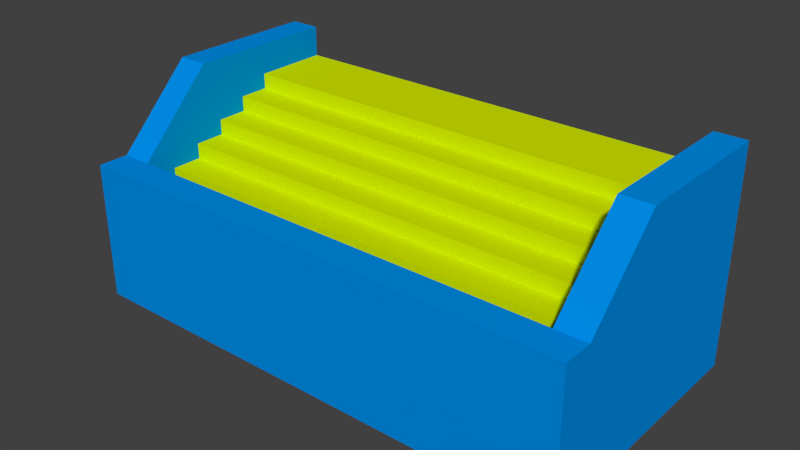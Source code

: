 # Source: Seating.blend  (saved by Blender 2.70.0; exported with 4.5.12 LTS)
import bpy
from mathutils import Matrix  # noqa: F401  (used for matrix-valued properties, if any)

bpy.ops.wm.read_factory_settings(use_empty=True)
scene = bpy.context.scene
scene.name = 'Scene'

# ---- collections
col_collection_1 = bpy.data.collections.new('Collection 1'); scene.collection.children.link(col_collection_1)

# ---- materials (node trees are filled in below, after node groups)
mat_seatingfloor = bpy.data.materials.new('SeatingFloor')
mat_seatingfloor.alpha_threshold = 0.0
mat_seatingfloor.use_transparent_shadow = False
mat_seatingfloor.diffuse_color = (0.6491, 0.8, 0.0, 1.0)
mat_seatingfloor.roughness = 0.5
mat_seatingfloor.line_color = (0.0, 0.0, 0.0, 1.0)
mat_seatingborder = bpy.data.materials.new('SeatingBorder')
mat_seatingborder.alpha_threshold = 0.0
mat_seatingborder.use_transparent_shadow = False
mat_seatingborder.diffuse_color = (0.0, 0.2693, 0.8, 1.0)
mat_seatingborder.roughness = 0.5
mat_seatingborder.line_color = (0.0, 0.0, 0.0, 1.0)

# ---- material node trees

# ---- world
world_world = bpy.data.worlds.new('World'); scene.world = world_world
world_world.color = (0.05088, 0.05088, 0.05088)
world_world.use_sun_shadow = False
world_world.sun_shadow_jitter_overblur = 0.0
world_world.cycles.sampling_method = 'MANUAL'
world_world.cycles.sample_map_resolution = 256

# ---- meshes
me_cube = bpy.data.meshes.new('Cube')
me_cube.from_pydata([(-14.0, -6.0, -7.0), (-14.0, -8.0, -7.0), (-16.0, -8.0, -7.0), (-16.0, -6.0, -7.0), (-14.0, -6.0, 2.0), (-14.0, -8.0, 2.0), (-16.0, -8.0, 2.0), (-16.0, -6.0, 2.0), (15.0, -6.0, -7.0), (15.0, -8.0, -7.0), (15.0, -6.0, 2.0), (15.0, -8.0, 2.0), (17.0, -6.0, -7.0), (17.0, -8.0, -7.0), (17.0, -6.0, 2.0), (17.0, -8.0, 2.0), (-14.0, -4.0, -7.0), (-16.0, -4.0, -7.0), (-14.0, -4.0, 2.0), (-16.0, -4.0, 2.0), (15.0, -4.0, -7.0), (15.0, -4.0, 2.0), (17.0, -4.0, -7.0), (17.0, -4.0, 2.0), (-14.0, -1.0, 7.0), (-16.0, -1.0, 7.0), (15.0, -1.0, 7.0), (17.0, -1.0, 7.0), (-14.0, 1.0, -7.0), (-16.0, 1.0, -7.0), (-14.0, 1.0, 7.0), (-16.0, 1.0, 7.0), (15.0, 1.0, -7.0), (15.0, 1.0, 7.0), (17.0, 1.0, -7.0), (17.0, 1.0, 7.0), (-14.0, 9.0, -7.0), (-16.0, 9.0, -7.0), (-14.0, 9.0, 7.0), (-16.0, 9.0, 7.0), (15.0, 9.0, -7.0), (15.0, 9.0, 7.0), (17.0, 9.0, -7.0), (17.0, 9.0, 7.0), (-14.0, -4.0, 1.0), (15.0, -4.0, 1.0), (-14.0, -2.0, 1.0), (15.0, -2.0, 1.0), (-14.0, -2.0, 2.0), (15.0, -2.0, 2.0), (-14.0, 0.0, 2.0), (15.0, 0.0, 2.0), (-14.0, 0.0, 3.0), (15.0, 0.0, 3.0), (-14.0, 2.0, 3.0), (15.0, 2.0, 3.0), (-14.0, 2.0, 4.0), (15.0, 2.0, 4.0), (-14.0, 4.0, 4.0), (15.0, 4.0, 4.0), (-14.0, 4.0, 5.0), (15.0, 4.0, 5.0), (-14.0, 9.0, 5.0), (15.0, 9.0, 5.0), (-14.0, -4.0, 0.0), (15.0, -4.0, 0.0), (-14.0, -6.0, 0.0), (15.0, -6.0, 0.0)], [], [(0, 1, 2, 3), (23, 22, 34, 35), (4, 5, 11, 10), (1, 5, 6, 2), (2, 6, 7, 3), (22, 20, 32, 34), (5, 1, 9, 11), (0, 4, 10, 8), (1, 0, 8, 9), (12, 14, 15, 13), (11, 9, 13, 15), (12, 8, 20, 22), (9, 8, 12, 13), (14, 23, 35, 27), (14, 12, 22, 23), (8, 10, 21, 20), (16, 17, 29, 28), (3, 7, 19, 17), (4, 0, 16, 18), (0, 3, 17, 16), (44, 45, 47, 46), (25, 7, 4, 24), (26, 27, 35, 33), (4, 7, 6, 5), (33, 35, 43, 41), (34, 32, 40, 42), (25, 24, 30, 31), (18, 16, 28, 30), (19, 7, 25, 31), (21, 10, 26, 33), (20, 21, 33, 32), (17, 19, 31, 29), (4, 18, 30, 24), (38, 36, 37, 39), (40, 41, 43, 42), (35, 34, 42, 43), (32, 33, 41, 40), (31, 30, 38, 39), (29, 31, 39, 37), (30, 28, 36, 38), (28, 29, 37, 36), (45, 44, 64, 65), (65, 64, 66, 67), (46, 47, 49, 48), (48, 49, 51, 50), (50, 51, 53, 52), (52, 53, 55, 54), (54, 55, 57, 56), (56, 57, 59, 58), (58, 59, 61, 60), (60, 61, 63, 62), (14, 27, 26, 10), (11, 15, 14, 10)])
me_cube.polygons.foreach_set('material_index', [1, 1, 1, 1, 1, 1, 1, 1, 1, 1, 1, 1, 1, 1, 1, 1, 1, 1, 1, 1, 0, 1, 1, 1, 1, 1, 1, 1, 1, 1, 1, 1, 1, 1, 1, 1, 1, 1, 1, 1, 1, 0, 0, 0, 0, 0, 0, 0, 0, 0, 0, 1, 1])
me_cube.materials.append(mat_seatingfloor)
me_cube.materials.append(mat_seatingborder)
me_cube.use_remesh_preserve_volume = False
me_cube.use_remesh_preserve_attributes = False
me_cube.use_mirror_vertex_groups = False
me_cube.update()

# ---- objects
ob_cube = bpy.data.objects.new('Cube', me_cube)

# ---- transforms, parenting, visibility, modifiers, constraints
ob_cube.location = (0.0, 0.0, 0.0)
ob_cube.lock_rotations_4d = False
ob_cube.empty_display_type = 'ARROWS'
ob_cube.lineart.crease_threshold = 0.0

# ---- collection membership
col_collection_1.objects.link(ob_cube)

# ---- scene / render settings (as saved in the file)
scene.frame_start = 1; scene.frame_end = 250; scene.frame_set(1)
scene.render.engine = 'BLENDER_EEVEE_NEXT'
scene.render.resolution_percentage = 50
scene.render.dither_intensity = 0.0
scene.cycles.use_denoising = False
scene.cycles.samples = 10
scene.cycles.sampling_pattern = 'TABULATED_SOBOL'
scene.cycles.light_sampling_threshold = 0.0
scene.cycles.use_adaptive_sampling = False
scene.cycles.use_light_tree = False
scene.cycles.blur_glossy = 0.0
scene.cycles.volume_bounces = 1
scene.cycles.pixel_filter_type = 'GAUSSIAN'
scene.cycles.sample_clamp_indirect = 0.0
scene.view_settings.view_transform = 'Standard'
bpy.context.view_layer.update()

# ---- added for rendering (the .blend has no active camera and no usable light): camera, sun
cam_auto = bpy.data.cameras.new('AutoCamera')
cam_auto.lens = 50.0
cam_auto.sensor_width = 36.0
cam_auto.clip_end = 1000.0
ob_auto_camera = bpy.data.objects.new('AutoCamera', cam_auto)
scene.collection.objects.link(ob_auto_camera)
ob_auto_camera.location = (37.2071, -43.5485, 29.3656)
ob_auto_camera.rotation_euler = (1.09748, -7.21219e-08, 0.694738)
scene.camera = ob_auto_camera
light_auto_sun = bpy.data.lights.new('AutoSun', 'SUN')
light_auto_sun.energy = 3.0
light_auto_sun.angle = 0.0523599
ob_auto_sun = bpy.data.objects.new('AutoSun', light_auto_sun)
scene.collection.objects.link(ob_auto_sun)
ob_auto_sun.rotation_euler = (0.872665, 0.174533, 0.523599)
bpy.context.view_layer.update()
